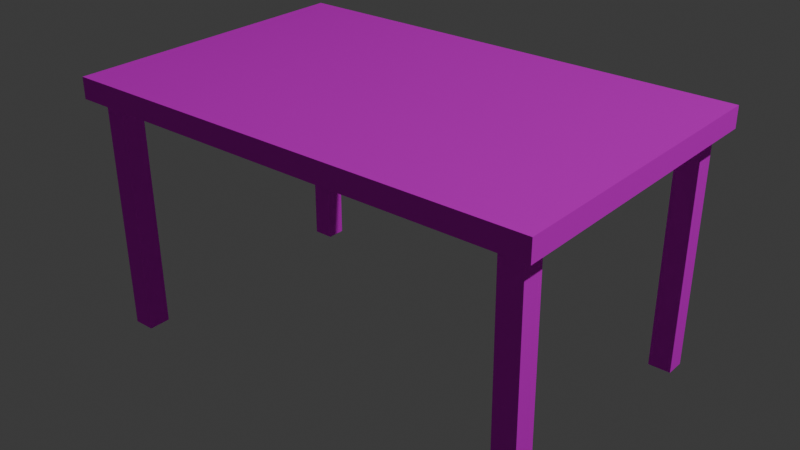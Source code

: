 # Source: desk.blend  (saved by Blender 5.0.118; exported with 4.5.12 LTS)
import bpy
from mathutils import Matrix  # noqa: F401  (used for matrix-valued properties, if any)

bpy.ops.wm.read_factory_settings(use_empty=True)
scene = bpy.context.scene
scene.name = 'Scene'

# ---- collections
col_collection = bpy.data.collections.new('Collection'); scene.collection.children.link(col_collection)

# ---- images (referenced by path relative to the original .blend; pixels are not part of the script)
import os
ASSET_DIR = os.environ.get("B2B_ASSET_DIR", "")  # directory of the original .blend (textures are referenced by path, not embedded)
HERE = os.path.dirname(os.path.abspath(__file__))  # packed textures are extracted next to this script under _unpacked/

def load_image(name, relpath, width, height, colorspace="sRGB"):
    """Load a texture the original file referenced (path relative to the .blend, or extracted next to this script)."""
    p = next((c for c in (os.path.join(HERE, relpath), os.path.join(ASSET_DIR, relpath)) if relpath and os.path.exists(c)), "")
    if p:
        img = bpy.data.images.load(p, check_existing=True)
        img.name = name
    else:  # same state as the original file: an image datablock whose file is absent (Cycles renders it pink)
        img = bpy.data.images.new(name, width, height)
        img.source = "FILE"
        img.filepath = "//" + (relpath or name)
    img.colorspace_settings.name = colorspace
    return img
img_desk_tx_jpg = load_image('desk_tx.jpg', 'textures/desk_tx.jpg', 1024, 1024, 'sRGB')

# ---- materials (node trees are filled in below, after node groups)
mat_material = bpy.data.materials.new('Material')
mat_material.alpha_threshold = 0.0
mat_material.use_backface_culling_lightprobe_volume = False
mat_material.roughness = 0.5
mat_material.line_color = (0.0, 0.0, 0.0, 1.0)

# ---- material node trees
mat_material.use_nodes = True; mat_material.node_tree.nodes.clear()
_N = mat_material.node_tree.nodes; _L = mat_material.node_tree.links
n0 = _N.new('ShaderNodeOutputMaterial'); n0.name = 'Material Output'; n0.location = (200, 100)
n1 = _N.new('ShaderNodeBsdfPrincipled'); n1.name = 'Principled BSDF'; n1.location = (-200, 100)
n1.inputs[1].default_value = 1.0
n1.inputs[2].default_value = 1.0
n1.inputs[3].default_value = 1.4
n2 = _N.new('ShaderNodeTexImage'); n2.name = 'Textura de imagem'; n2.location = (-491, 86)
n2.image = img_desk_tx_jpg
_L.new(n1.outputs[0], n0.inputs[0])
_L.new(n2.outputs[0], n1.inputs[0])
n0.is_active_output = True

# ---- world
world_world = bpy.data.worlds.new('World'); scene.world = world_world
world_world.use_nodes = True; world_world.node_tree.nodes.clear()
_N = world_world.node_tree.nodes; _L = world_world.node_tree.links
n0 = _N.new('ShaderNodeOutputWorld'); n0.name = 'World Output'; n0.location = (200, 100)
n1 = _N.new('ShaderNodeBackground'); n1.name = 'Background'; n1.location = (-200, 100)
n1.inputs[0].default_value = (0.05088, 0.05088, 0.05088, 1.0)
_L.new(n1.outputs[0], n0.inputs[0])
n0.is_active_output = True
world_world.color = (0.05088, 0.05088, 0.05088)
world_world.sun_shadow_jitter_overblur = 0.0

# ---- lights
light_light = bpy.data.lights.new('Light', 'POINT')
light_light.energy = 1000.0
light_light.shadow_soft_size = 0.1

# ---- meshes
me_cube = bpy.data.meshes.new('Cube')
me_cube.from_pydata([(0.7, 0.45, -0.02998), (0.6619, 0.4119, -0.09156), (0.7, -0.45, -0.02998), (0.6619, -0.4119, -0.09156), (-0.7, 0.45, -0.02998), (-0.6619, 0.4119, -0.09156), (-0.7, -0.45, -0.02998), (-0.6619, -0.4119, -0.09156), (-0.7, 0.45, -0.09156), (-0.7, -0.45, -0.09156), (0.7, 0.45, -0.09156), (0.7, -0.45, -0.09156), (0.63, 0.45, -0.09156), (0.63, -0.45, -0.02998), (0.63, -0.45, -0.09156), (0.63, 0.45, -0.02998), (0.5957, 0.4119, -0.09156), (0.5957, -0.4119, -0.09156), (-0.6335, 0.45, -0.09156), (-0.6335, -0.45, -0.02998), (-0.5991, 0.4119, -0.09156), (-0.6335, -0.45, -0.09156), (-0.6335, 0.45, -0.02998), (-0.5991, -0.4119, -0.09156), (-0.7, 0.387, -0.09156), (0.7, 0.387, -0.02998), (-0.7, 0.387, -0.02998), (0.7, 0.387, -0.09156), (-0.6619, 0.3543, -0.09156), (0.6619, 0.3543, -0.09156), (0.5957, 0.3543, -0.09156), (0.63, 0.387, -0.02998), (-0.5991, 0.3543, -0.09156), (-0.6335, 0.387, -0.02998), (-0.7, -0.3789, -0.09156), (0.7, -0.3789, -0.02998), (-0.6619, -0.3468, -0.09156), (0.5957, -0.3468, -0.09156), (0.63, -0.3789, -0.02998), (-0.5991, -0.3468, -0.09156), (-0.6335, -0.3789, -0.02998), (-0.7, -0.3789, -0.02998), (0.7, -0.3789, -0.09156), (0.6619, -0.3468, -0.09156), (-0.6711, -0.3313, -0.7916), (-0.6711, -0.3964, -0.7916), (-0.5991, 0.4119, -0.7916), (-0.6619, 0.4119, -0.7916), (0.6095, -0.4207, -0.7916), (0.6757, -0.4207, -0.7916), (0.6528, 0.3634, -0.7916), (0.6528, 0.4211, -0.7916), (0.5866, 0.4211, -0.7916), (0.6095, -0.3556, -0.7916), (-0.6082, -0.3964, -0.7916), (-0.6082, -0.3313, -0.7916), (-0.6619, 0.3543, -0.7916), (0.5866, 0.3634, -0.7916), (-0.5991, 0.3543, -0.7916), (0.6757, -0.3556, -0.7916)], [], [(40, 41, 6, 19), (21, 19, 6, 9), (24, 26, 4, 8), (3, 17, 48, 49), (42, 35, 2, 11), (12, 15, 0, 10), (36, 7, 9, 34), (20, 5, 8, 18), (17, 3, 11, 14), (29, 1, 10, 27), (23, 17, 14, 21), (1, 16, 12, 10), (18, 22, 15, 12), (39, 37, 17, 23), (11, 2, 13, 14), (35, 38, 13, 2), (43, 3, 49, 59), (8, 4, 22, 18), (7, 23, 21, 9), (16, 20, 18, 12), (14, 13, 19, 21), (38, 40, 19, 13), (15, 22, 33, 31), (30, 16, 52, 57), (0, 15, 31, 25), (20, 16, 30, 32), (43, 29, 27, 42), (5, 28, 24, 8), (10, 0, 25, 27), (5, 20, 46, 47), (34, 41, 26, 24), (22, 4, 26, 33), (9, 6, 41, 34), (3, 43, 42, 11), (31, 33, 40, 38), (28, 32, 39, 36), (25, 31, 38, 35), (32, 30, 37, 39), (28, 36, 34, 24), (27, 25, 35, 42), (30, 29, 43, 37), (33, 26, 41, 40), (53, 59, 49, 48), (44, 55, 54, 45), (47, 46, 58, 56), (52, 51, 50, 57), (17, 37, 53, 48), (23, 7, 45, 54), (1, 29, 50, 51), (20, 32, 58, 46), (37, 43, 59, 53), (39, 23, 54, 55), (16, 1, 51, 52), (29, 30, 57, 50), (36, 39, 55, 44), (32, 28, 56, 58), (28, 5, 47, 56), (7, 36, 44, 45)])
_uv = me_cube.uv_layers.new(name='UVMap')
_uv.uv.foreach_set('vector', [0.8631, 0.7302, 0.875, 0.7302, 0.875, 0.75, 0.8631, 0.75, 0.375, 0.9881, 0.625, 0.9881, 0.625, 1.0, 0.375, 1.0, 0.375, 0.2325, 0.625, 0.2325, 0.625, 0.25, 0.375, 0.25, 0.3682, 0.7394, 0.3564, 0.7394, 0.3564, 0.7394, 0.3682, 0.7394, 0.375, 0.7302, 0.625, 0.7302, 0.625, 0.75, 0.375, 0.75, 0.375, 0.4875, 0.625, 0.4875, 0.625, 0.5, 0.375, 0.5, 0.1318, 0.7213, 0.1318, 0.7394, 0.125, 0.75, 0.125, 0.7302, 0.143, 0.5106, 0.1318, 0.5106, 0.125, 0.5, 0.1369, 0.5, 0.3564, 0.7394, 0.3682, 0.7394, 0.375, 0.75, 0.3625, 0.75, 0.3682, 0.5266, 0.3682, 0.5106, 0.375, 0.5, 0.375, 0.5175, 0.143, 0.7394, 0.3564, 0.7394, 0.3625, 0.75, 0.1369, 0.75, 0.3682, 0.5106, 0.3564, 0.5106, 0.3625, 0.5, 0.375, 0.5, 0.375, 0.2619, 0.625, 0.2619, 0.625, 0.4875, 0.375, 0.4875, 0.143, 0.7213, 0.3564, 0.7213, 0.3564, 0.7394, 0.143, 0.7394, 0.375, 0.75, 0.625, 0.75, 0.625, 0.7625, 0.375, 0.7625, 0.625, 0.7302, 0.6375, 0.7302, 0.6375, 0.75, 0.625, 0.75, 0.3682, 0.7213, 0.3682, 0.7394, 0.3682, 0.7394, 0.3682, 0.7213, 0.375, 0.25, 0.625, 0.25, 0.625, 0.2619, 0.375, 0.2619, 0.1318, 0.7394, 0.143, 0.7394, 0.1369, 0.75, 0.125, 0.75, 0.3564, 0.5106, 0.143, 0.5106, 0.1369, 0.5, 0.3625, 0.5, 0.375, 0.7625, 0.625, 0.7625, 0.625, 0.9881, 0.375, 0.9881, 0.6375, 0.7302, 0.8631, 0.7302, 0.8631, 0.75, 0.6375, 0.75, 0.6375, 0.5, 0.8631, 0.5, 0.8631, 0.5175, 0.6375, 0.5175, 0.3564, 0.5266, 0.3564, 0.5106, 0.3564, 0.5106, 0.3564, 0.5266, 0.625, 0.5, 0.6375, 0.5, 0.6375, 0.5175, 0.625, 0.5175, 0.143, 0.5106, 0.3564, 0.5106, 0.3564, 0.5266, 0.143, 0.5266, 0.3682, 0.7213, 0.3682, 0.5266, 0.375, 0.5175, 0.375, 0.7302, 0.1318, 0.5106, 0.1318, 0.5266, 0.125, 0.5175, 0.125, 0.5, 0.375, 0.5, 0.625, 0.5, 0.625, 0.5175, 0.375, 0.5175, 0.1318, 0.5106, 0.143, 0.5106, 0.143, 0.5106, 0.1318, 0.5106, 0.375, 0.01976, 0.625, 0.01976, 0.625, 0.2325, 0.375, 0.2325, 0.8631, 0.5, 0.875, 0.5, 0.875, 0.5175, 0.8631, 0.5175, 0.375, 0.0, 0.625, 0.0, 0.625, 0.01976, 0.375, 0.01976, 0.3682, 0.7394, 0.3682, 0.7213, 0.375, 0.7302, 0.375, 0.75, 0.6375, 0.5175, 0.8631, 0.5175, 0.8631, 0.7302, 0.6375, 0.7302, 0.1318, 0.5266, 0.143, 0.5266, 0.143, 0.7213, 0.1318, 0.7213, 0.625, 0.5175, 0.6375, 0.5175, 0.6375, 0.7302, 0.625, 0.7302, 0.143, 0.5266, 0.3564, 0.5266, 0.3564, 0.7213, 0.143, 0.7213, 0.1318, 0.5266, 0.1318, 0.7213, 0.125, 0.7302, 0.125, 0.5175, 0.375, 0.5175, 0.625, 0.5175, 0.625, 0.7302, 0.375, 0.7302, 0.3564, 0.5266, 0.3682, 0.5266, 0.3682, 0.7213, 0.3564, 0.7213, 0.8631, 0.5175, 0.875, 0.5175, 0.875, 0.7302, 0.8631, 0.7302, 0.3564, 0.7213, 0.3682, 0.7213, 0.3682, 0.7394, 0.3564, 0.7394, 0.1318, 0.7213, 0.143, 0.7213, 0.143, 0.7394, 0.1318, 0.7394, 0.1318, 0.5106, 0.143, 0.5106, 0.143, 0.5266, 0.1318, 0.5266, 0.3564, 0.5106, 0.3682, 0.5106, 0.3682, 0.5266, 0.3564, 0.5266, 0.3564, 0.7394, 0.3564, 0.7213, 0.3564, 0.7213, 0.3564, 0.7394, 0.143, 0.7394, 0.1318, 0.7394, 0.1318, 0.7394, 0.143, 0.7394, 0.3682, 0.5106, 0.3682, 0.5266, 0.3682, 0.5266, 0.3682, 0.5106, 0.143, 0.5106, 0.143, 0.5266, 0.143, 0.5266, 0.143, 0.5106, 0.3564, 0.7213, 0.3682, 0.7213, 0.3682, 0.7213, 0.3564, 0.7213, 0.143, 0.7213, 0.143, 0.7394, 0.143, 0.7394, 0.143, 0.7213, 0.3564, 0.5106, 0.3682, 0.5106, 0.3682, 0.5106, 0.3564, 0.5106, 0.3682, 0.5266, 0.3564, 0.5266, 0.3564, 0.5266, 0.3682, 0.5266, 0.1318, 0.7213, 0.143, 0.7213, 0.143, 0.7213, 0.1318, 0.7213, 0.143, 0.5266, 0.1318, 0.5266, 0.1318, 0.5266, 0.143, 0.5266, 0.1318, 0.5266, 0.1318, 0.5106, 0.1318, 0.5106, 0.1318, 0.5266, 0.1318, 0.7394, 0.1318, 0.7213, 0.1318, 0.7213, 0.1318, 0.7394])
me_cube.materials.append(mat_material)
me_cube.use_mirror_vertex_groups = False
me_cube.update()

# ---- objects
ob_desk = bpy.data.objects.new('Desk', me_cube)
ob_light_noimp = bpy.data.objects.new('Light-noimp', light_light)

# ---- transforms, parenting, visibility, modifiers, constraints
ob_desk.location = (0.0, 0.0, 0.0)
ob_desk.lock_rotations_4d = False
ob_desk.empty_display_type = 'ARROWS'
ob_desk.lineart.crease_threshold = 0.0
ob_light_noimp.location = (4.076, 1.005, 5.904)
ob_light_noimp.rotation_euler = (0.6503, 0.05522, 1.866)
ob_light_noimp.lock_rotations_4d = False
ob_light_noimp.empty_display_type = 'ARROWS'
ob_light_noimp.color = (0.0, 0.0, 0.0, 0.0)
ob_light_noimp.lineart.crease_threshold = 0.0

# ---- collection membership
col_collection.objects.link(ob_desk)
col_collection.objects.link(ob_light_noimp)

# ---- scene / render settings (as saved in the file)
scene.frame_start = 1; scene.frame_end = 250; scene.frame_set(1)
scene.render.engine = 'BLENDER_EEVEE_NEXT'
scene.render.bake_bias = 0.0
scene.render.bake_samples = 0
scene.cycles.sampling_pattern = 'TABULATED_SOBOL'
scene.eevee.use_volume_custom_range = False
bpy.context.view_layer.update()

# ---- added for rendering (the .blend has no active camera): camera
cam_auto = bpy.data.cameras.new('AutoCamera')
cam_auto.lens = 50.0
cam_auto.sensor_width = 36.0
cam_auto.clip_end = 1000.0
ob_auto_camera = bpy.data.objects.new('AutoCamera', cam_auto)
scene.collection.objects.link(ob_auto_camera)
ob_auto_camera.location = (1.69344, -2.03213, 0.94398)
ob_auto_camera.rotation_euler = (1.09748, -7.21219e-08, 0.694738)
scene.camera = ob_auto_camera
bpy.context.view_layer.update()
